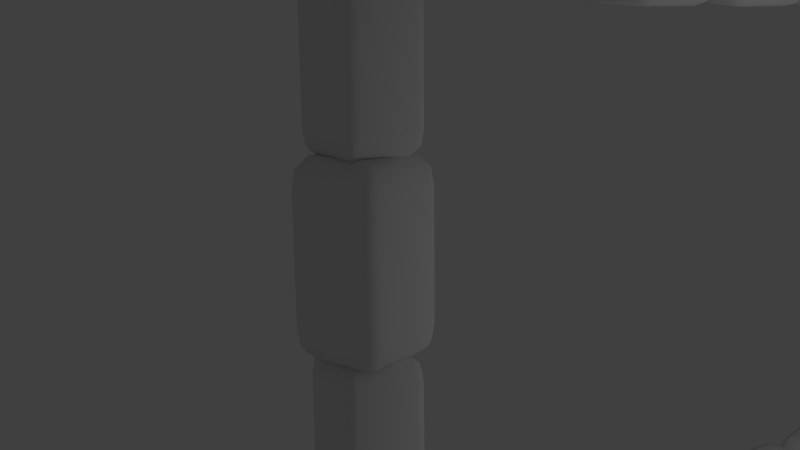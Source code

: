 # Source: window_frame_main.blend  (saved by Blender 2.76.0; exported with 4.5.12 LTS)
import bpy
from mathutils import Matrix  # noqa: F401  (used for matrix-valued properties, if any)

bpy.ops.wm.read_factory_settings(use_empty=True)
scene = bpy.context.scene
scene.name = 'Scene'

# ---- collections
col_collection_1 = bpy.data.collections.new('Collection 1'); scene.collection.children.link(col_collection_1)

# ---- materials (node trees are filled in below, after node groups)
mat_redstone = bpy.data.materials.new('redstone')
mat_redstone.alpha_threshold = 0.0
mat_redstone.use_transparent_shadow = False
mat_redstone.roughness = 0.5
mat_redstone.line_color = (0.0, 0.0, 0.0, 1.0)

# ---- material node trees

# ---- world
world_world = bpy.data.worlds.new('World'); scene.world = world_world
world_world.color = (0.05088, 0.05088, 0.05088)
world_world.use_sun_shadow = False
world_world.sun_shadow_jitter_overblur = 0.0
world_world.cycles.sampling_method = 'MANUAL'
world_world.cycles.sample_map_resolution = 256

# ---- cameras
cam_camera = bpy.data.cameras.new('Camera')
cam_camera.clip_end = 100.0
cam_camera.lens = 35.0
cam_camera.sensor_width = 32.0
cam_camera.sensor_height = 18.0
cam_camera.ortho_scale = 7.314
cam_camera.dof.focus_distance = 0.0
cam_camera.dof.aperture_fstop = 128.0

# ---- lights
light_lamp = bpy.data.lights.new('Lamp', 'POINT')
light_lamp.transmission_factor = 0.0
light_lamp.cutoff_distance = 30.0
light_lamp.energy = 376.0
light_lamp.shadow_buffer_clip_start = 1.001
light_lamp.shadow_soft_size = 0.1
light_lamp.shadow_maximum_resolution = 0.006
light_lamp.use_absolute_resolution = True
light_lamp.cycles.use_multiple_importance_sampling = False

# ---- meshes
me_cube = bpy.data.meshes.new('Cube')
me_cube.from_pydata([(1.0, 1.0, -1.0), (1.0, -1.0, -1.0), (-1.0, -1.0, -1.0), (-1.0, 1.0, -1.0), (1.0, 1.0, 1.0), (1.0, -1.0, 1.0), (-1.0, -1.0, 1.0), (-1.0, 1.0, 1.0)], [], [(0, 1, 2, 3), (4, 7, 6, 5), (0, 4, 5, 1), (1, 5, 6, 2), (2, 6, 7, 3), (4, 0, 3, 7)])
me_cube.polygons.foreach_set('use_smooth', [True] * 6)
_uv = me_cube.uv_layers.new(name='UVMap')
_uv.uv.foreach_set('vector', [0.4069, 0.3049, 0.5969, 0.3049, 0.5969, 0.6383, 0.4069, 0.6383, 0.5969, -0.0284, 0.5969, 0.3049, 0.4069, 0.3049, 0.4069, -0.0284, 0.7869, -0.0284, 0.5969, -0.0284, 0.5969, -0.3617, 0.7869, -0.3617, 0.4069, -0.0284, 0.4069, -0.3617, 0.5969, -0.3617, 0.5969, -0.0284, 0.9769, -0.0284, 0.7869, -0.0284, 0.7869, -0.3617, 0.9769, -0.3617, 0.5969, -0.0284, 0.7869, -0.0284, 0.7869, 0.3049, 0.5969, 0.3049])
me_cube.materials.append(mat_redstone)
me_cube.use_remesh_preserve_volume = False
me_cube.use_remesh_preserve_attributes = False
me_cube.use_mirror_vertex_groups = False
me_cube.update()
me_cube_002 = bpy.data.meshes.new('Cube.002')
me_cube_002.from_pydata([(1.0, 1.0, -1.0), (1.0, -1.0, -1.0), (-1.0, -1.0, -1.0), (-1.0, 1.0, -1.0), (1.0, 1.0, 1.0), (1.0, -1.0, 1.0), (-1.0, -1.0, 1.0), (-1.0, 1.0, 1.0)], [], [(0, 1, 2, 3), (4, 7, 6, 5), (0, 4, 5, 1), (1, 5, 6, 2), (2, 6, 7, 3), (4, 0, 3, 7)])
me_cube_002.polygons.foreach_set('use_smooth', [True] * 6)
_uv = me_cube_002.uv_layers.new(name='UVMap')
_uv.uv.foreach_set('vector', [0.4641, 1.21, 0.6734, 1.21, 0.6734, 1.544, 0.4641, 1.544, 0.6734, 0.8772, 0.6734, 1.21, 0.4641, 1.21, 0.4641, 0.8772, 0.8827, 0.8772, 0.6734, 0.8772, 0.6734, 0.5438, 0.8827, 0.5438, 0.4641, 0.8772, 0.4641, 0.5438, 0.6734, 0.5438, 0.6734, 0.8772, 1.092, 0.8772, 0.8827, 0.8772, 0.8827, 0.5438, 1.092, 0.5438, 0.6734, 0.8772, 0.8827, 0.8772, 0.8827, 1.21, 0.6734, 1.21])
me_cube_002.materials.append(mat_redstone)
me_cube_002.use_remesh_preserve_volume = False
me_cube_002.use_remesh_preserve_attributes = False
me_cube_002.use_mirror_vertex_groups = False
me_cube_002.update()
me_cube_003 = bpy.data.meshes.new('Cube.003')
me_cube_003.from_pydata([(1.0, 1.0, -1.0), (1.0, -1.0, -1.0), (-1.0, -1.0, -1.0), (-1.0, 1.0, -1.0), (1.0, 1.0, 1.0), (1.0, -1.0, 1.0), (-1.0, -1.0, 1.0), (-1.0, 1.0, 1.0)], [], [(0, 1, 2, 3), (4, 7, 6, 5), (0, 4, 5, 1), (1, 5, 6, 2), (2, 6, 7, 3), (4, 0, 3, 7)])
me_cube_003.polygons.foreach_set('use_smooth', [True] * 6)
_uv = me_cube_003.uv_layers.new(name='UVMap')
_uv.uv.foreach_set('vector', [0.2978, 1.408, 0.6311, 1.408, 0.6311, 2.176, 0.2978, 2.176, 0.6311, 0.6402, 0.6311, 1.408, 0.2978, 1.408, 0.2978, 0.6402, 0.9644, 0.6402, 0.6311, 0.6402, 0.6311, -0.1276, 0.9644, -0.1276, 0.2978, 0.6402, 0.2978, -0.1276, 0.6311, -0.1276, 0.6311, 0.6402, 1.298, 0.6402, 0.9644, 0.6402, 0.9644, -0.1276, 1.298, -0.1276, 0.6311, 0.6402, 0.9644, 0.6402, 0.9644, 1.408, 0.6311, 1.408])
me_cube_003.materials.append(mat_redstone)
me_cube_003.use_remesh_preserve_volume = False
me_cube_003.use_remesh_preserve_attributes = False
me_cube_003.use_mirror_vertex_groups = False
me_cube_003.update()
me_cube_004 = bpy.data.meshes.new('Cube.004')
me_cube_004.from_pydata([(1.0, 1.0, -1.0), (1.0, -1.0, -1.0), (-1.0, -1.0, -1.0), (-1.0, 1.0, -1.0), (1.0, 1.0, 1.0), (1.0, -1.0, 1.0), (-1.0, -1.0, 1.0), (-1.0, 1.0, 1.0)], [], [(0, 1, 2, 3), (4, 7, 6, 5), (0, 4, 5, 1), (1, 5, 6, 2), (2, 6, 7, 3), (4, 0, 3, 7)])
me_cube_004.polygons.foreach_set('use_smooth', [True] * 6)
_uv = me_cube_004.uv_layers.new(name='UVMap')
_uv.uv.foreach_set('vector', [0.4343, 0.487, 0.5782, 0.487, 0.5782, 0.8204, 0.4343, 0.8204, 0.5782, 0.1537, 0.5782, 0.487, 0.4343, 0.487, 0.4343, 0.1537, 0.722, 0.1537, 0.5782, 0.1537, 0.5782, -0.1796, 0.722, -0.1796, 0.4343, 0.1537, 0.4343, -0.1796, 0.5782, -0.1796, 0.5782, 0.1537, 0.8659, 0.1537, 0.722, 0.1537, 0.722, -0.1796, 0.8659, -0.1796, 0.5782, 0.1537, 0.722, 0.1537, 0.722, 0.487, 0.5782, 0.487])
me_cube_004.materials.append(mat_redstone)
me_cube_004.use_remesh_preserve_volume = False
me_cube_004.use_remesh_preserve_attributes = False
me_cube_004.use_mirror_vertex_groups = False
me_cube_004.update()
me_cube_005 = bpy.data.meshes.new('Cube.005')
me_cube_005.from_pydata([(1.0, 1.0, -1.0), (1.0, -1.0, -1.0), (-1.0, -1.0, -1.0), (-1.0, 1.0, -1.0), (1.0, 1.0, 1.0), (1.0, -1.0, 1.0), (-1.0, -1.0, 1.0), (-1.0, 1.0, 1.0)], [], [(0, 1, 2, 3), (4, 7, 6, 5), (0, 4, 5, 1), (1, 5, 6, 2), (2, 6, 7, 3), (4, 0, 3, 7)])
me_cube_005.polygons.foreach_set('use_smooth', [True] * 6)
_uv = me_cube_005.uv_layers.new(name='UVMap')
_uv.uv.foreach_set('vector', [0.4626, 1.486, 0.796, 1.486, 0.796, 2.164, 0.4626, 2.164, 0.796, 0.8083, 0.796, 1.486, 0.4626, 1.486, 0.4626, 0.8083, 1.129, 0.8083, 0.796, 0.8083, 0.796, 0.1304, 1.129, 0.1304, 0.4626, 0.8083, 0.4626, 0.1304, 0.796, 0.1304, 0.796, 0.8083, 1.463, 0.8083, 1.129, 0.8083, 1.129, 0.1304, 1.463, 0.1304, 0.796, 0.8083, 1.129, 0.8083, 1.129, 1.486, 0.796, 1.486])
me_cube_005.materials.append(mat_redstone)
me_cube_005.use_remesh_preserve_volume = False
me_cube_005.use_remesh_preserve_attributes = False
me_cube_005.use_mirror_vertex_groups = False
me_cube_005.update()
me_cube_006 = bpy.data.meshes.new('Cube.006')
me_cube_006.from_pydata([(1.0, 1.0, -1.0), (1.0, -1.0, -1.0), (-1.0, -1.0, -1.0), (-1.0, 1.0, -1.0), (1.0, 1.0, 1.0), (1.0, -1.0, 1.0), (-1.0, -1.0, 1.0), (-1.0, 1.0, 1.0)], [], [(0, 1, 2, 3), (4, 7, 6, 5), (0, 4, 5, 1), (1, 5, 6, 2), (2, 6, 7, 3), (4, 0, 3, 7)])
me_cube_006.polygons.foreach_set('use_smooth', [True] * 6)
_uv = me_cube_006.uv_layers.new(name='UVMap')
_uv.uv.foreach_set('vector', [0.8765, 0.7575, 0.8777, 0.6047, 1.211, 0.6074, 1.21, 0.7601, 0.5444, 0.6021, 0.8777, 0.6047, 0.8765, 0.7575, 0.5431, 0.7548, 0.5456, 0.4494, 0.5444, 0.6021, 0.211, 0.5994, 0.2123, 0.4467, 0.5431, 0.7548, 0.2098, 0.7521, 0.211, 0.5994, 0.5444, 0.6021, 0.5468, 0.2967, 0.5456, 0.4494, 0.2123, 0.4467, 0.2135, 0.294, 0.5444, 0.6021, 0.5456, 0.4494, 0.8789, 0.452, 0.8777, 0.6047])
me_cube_006.materials.append(mat_redstone)
me_cube_006.use_remesh_preserve_volume = False
me_cube_006.use_remesh_preserve_attributes = False
me_cube_006.use_mirror_vertex_groups = False
me_cube_006.update()
me_cube_007 = bpy.data.meshes.new('Cube.007')
me_cube_007.from_pydata([(1.0, 1.0, -1.0), (1.0, -1.0, -1.0), (-1.0, -1.0, -1.0), (-1.0, 1.0, -1.0), (1.0, 1.0, 1.0), (1.0, -1.0, 1.0), (-1.0, -1.0, 1.0), (-1.0, 1.0, 1.0)], [], [(0, 1, 2, 3), (4, 7, 6, 5), (0, 4, 5, 1), (1, 5, 6, 2), (2, 6, 7, 3), (4, 0, 3, 7)])
me_cube_007.polygons.foreach_set('use_smooth', [True] * 6)
_uv = me_cube_007.uv_layers.new(name='UVMap')
_uv.uv.foreach_set('vector', [0.1201, 0.2027, 0.2569, 0.2027, 0.2569, 0.6024, 0.1201, 0.6024, 0.2569, -0.1969, 0.2569, 0.2027, 0.1201, 0.2027, 0.1201, -0.1969, 0.3937, -0.1969, 0.2569, -0.1969, 0.2569, -0.5965, 0.3937, -0.5965, 0.1201, -0.1969, 0.1201, -0.5965, 0.2569, -0.5965, 0.2569, -0.1969, 0.5304, -0.1969, 0.3937, -0.1969, 0.3937, -0.5965, 0.5304, -0.5965, 0.2569, -0.1969, 0.3937, -0.1969, 0.3937, 0.2027, 0.2569, 0.2027])
me_cube_007.materials.append(mat_redstone)
me_cube_007.use_remesh_preserve_volume = False
me_cube_007.use_remesh_preserve_attributes = False
me_cube_007.use_mirror_vertex_groups = False
me_cube_007.update()
me_cube_008 = bpy.data.meshes.new('Cube.008')
me_cube_008.from_pydata([(1.0, 1.0, -1.0), (1.0, -1.0, -1.0), (-1.0, -1.0, -1.0), (-1.0, 1.0, -1.0), (1.0, 1.0, 1.0), (1.0, -1.0, 1.0), (-1.0, -1.0, 1.0), (-1.0, 1.0, 1.0)], [], [(0, 1, 2, 3), (4, 7, 6, 5), (0, 4, 5, 1), (1, 5, 6, 2), (2, 6, 7, 3), (4, 0, 3, 7)])
me_cube_008.polygons.foreach_set('use_smooth', [True] * 6)
_uv = me_cube_008.uv_layers.new(name='UVMap')
_uv.uv.foreach_set('vector', [1.987e-08, 0.6667, 0.3333, 0.6667, 0.3333, 1.0, 0.0, 1.0, 0.3333, 0.3333, 0.3333, 0.6667, 4.967e-08, 0.6667, 0.0, 0.3333, 0.6667, 0.3333, 0.3333, 0.3333, 0.3333, 0.0, 0.6667, 1.987e-08, 2.98e-08, 0.3333, 0.0, 1.291e-07, 0.3333, 0.0, 0.3333, 0.3333, 1.0, 0.3333, 0.6667, 0.3333, 0.6667, 8.941e-08, 1.0, 0.0, 0.3333, 0.3333, 0.6667, 0.3333, 0.6667, 0.6667, 0.3333, 0.6667])
me_cube_008.materials.append(mat_redstone)
me_cube_008.use_remesh_preserve_volume = False
me_cube_008.use_remesh_preserve_attributes = False
me_cube_008.use_mirror_vertex_groups = False
me_cube_008.update()
me_cube_009 = bpy.data.meshes.new('Cube.009')
me_cube_009.from_pydata([(-1.0, 1.0, 1.0), (-1.0, -1.0, 1.0), (1.0, -1.0, 1.0), (1.0, 1.0, 1.0), (-1.0, 1.0, -1.0), (-1.0, -1.0, -1.0), (1.0, -1.0, -1.0), (1.0, 1.0, -1.0)], [], [(3, 7, 4, 0), (5, 1, 0, 4), (6, 2, 1, 5), (7, 3, 2, 6), (3, 0, 1, 2), (7, 6, 5, 4)])
me_cube_009.polygons.foreach_set('use_smooth', [True] * 6)
_uv = me_cube_009.uv_layers.new(name='UVMap')
_uv.uv.foreach_set('vector', [0.0, 0.3333, 0.3333, 0.3333, 0.3333, 0.6667, 2.98e-08, 0.6667, 1.0, 0.3333, 0.6667, 0.3333, 0.6667, 8.941e-08, 1.0, 0.0, 2.98e-08, 0.3333, 0.0, 1.291e-07, 0.3333, 0.0, 0.3333, 0.3333, 0.6667, 0.3333, 0.3333, 0.3333, 0.3333, 0.0, 0.6667, 1.987e-08, 0.6667, 0.3333, 0.6667, 0.6667, 0.3333, 0.6667, 0.3333, 0.3333, 1.987e-08, 0.6667, 0.3333, 0.6667, 0.3333, 1.0, 0.0, 1.0])
me_cube_009.materials.append(mat_redstone)
me_cube_009.use_remesh_preserve_volume = False
me_cube_009.use_remesh_preserve_attributes = False
me_cube_009.use_mirror_vertex_groups = False
me_cube_009.update()
me_cube_010 = bpy.data.meshes.new('Cube.010')
me_cube_010.from_pydata([(1.0, 1.0, -1.0), (1.0, -1.0, -1.0), (-1.0, -1.0, -1.0), (-1.0, 1.0, -1.0), (1.0, 1.0, 1.0), (1.0, -1.0, 1.0), (-1.0, -1.0, 1.0), (-1.0, 1.0, 1.0)], [], [(0, 1, 2, 3), (4, 7, 6, 5), (0, 4, 5, 1), (1, 5, 6, 2), (2, 6, 7, 3), (4, 0, 3, 7)])
me_cube_010.polygons.foreach_set('use_smooth', [True] * 6)
_uv = me_cube_010.uv_layers.new(name='UVMap')
_uv.uv.foreach_set('vector', [1.987e-08, 0.6667, 0.3333, 0.6667, 0.3333, 1.0, 0.0, 1.0, 0.3333, 0.3333, 0.3333, 0.6667, 4.967e-08, 0.6667, 0.0, 0.3333, 0.6667, 0.3333, 0.3333, 0.3333, 0.3333, 0.0, 0.6667, 1.987e-08, 2.98e-08, 0.3333, 0.0, 1.291e-07, 0.3333, 0.0, 0.3333, 0.3333, 1.0, 0.3333, 0.6667, 0.3333, 0.6667, 8.941e-08, 1.0, 0.0, 0.3333, 0.3333, 0.6667, 0.3333, 0.6667, 0.6667, 0.3333, 0.6667])
me_cube_010.materials.append(mat_redstone)
me_cube_010.use_remesh_preserve_volume = False
me_cube_010.use_remesh_preserve_attributes = False
me_cube_010.use_mirror_vertex_groups = False
me_cube_010.update()
me_cube_011 = bpy.data.meshes.new('Cube.011')
me_cube_011.from_pydata([(1.0, 1.0, -1.0), (1.0, -1.0, -1.0), (-1.0, -1.0, -1.0), (-1.0, 1.0, -1.0), (1.0, 1.0, 1.0), (1.0, -1.0, 1.0), (-1.0, -1.0, 1.0), (-1.0, 1.0, 1.0)], [], [(0, 1, 2, 3), (4, 7, 6, 5), (0, 4, 5, 1), (1, 5, 6, 2), (2, 6, 7, 3), (4, 0, 3, 7)])
me_cube_011.polygons.foreach_set('use_smooth', [True] * 6)
_uv = me_cube_011.uv_layers.new(name='UVMap')
_uv.uv.foreach_set('vector', [0.3716, 0.9546, 0.7049, 0.9546, 0.7049, 1.288, 0.3716, 1.288, 0.7049, 0.6212, 0.7049, 0.9546, 0.3716, 0.9546, 0.3716, 0.6212, 1.038, 0.6212, 0.7049, 0.6212, 0.7049, 0.2879, 1.038, 0.2879, 0.3716, 0.6212, 0.3716, 0.2879, 0.7049, 0.2879, 0.7049, 0.6212, 1.372, 0.6212, 1.038, 0.6212, 1.038, 0.2879, 1.372, 0.2879, 0.7049, 0.6212, 1.038, 0.6212, 1.038, 0.9546, 0.7049, 0.9546])
me_cube_011.materials.append(mat_redstone)
me_cube_011.use_remesh_preserve_volume = False
me_cube_011.use_remesh_preserve_attributes = False
me_cube_011.use_mirror_vertex_groups = False
me_cube_011.update()
me_cube_012 = bpy.data.meshes.new('Cube.012')
me_cube_012.from_pydata([(1.0, 1.0, -1.0), (1.0, -1.0, -1.0), (-1.0, -1.0, -1.0), (-1.0, 1.0, -1.0), (1.0, 1.0, 1.0), (1.0, -1.0, 1.0), (-1.0, -1.0, 1.0), (-1.0, 1.0, 1.0)], [], [(0, 1, 2, 3), (4, 7, 6, 5), (0, 4, 5, 1), (1, 5, 6, 2), (2, 6, 7, 3), (4, 0, 3, 7)])
me_cube_012.polygons.foreach_set('use_smooth', [True] * 6)
_uv = me_cube_012.uv_layers.new(name='UVMap')
_uv.uv.foreach_set('vector', [0.3669, -0.2402, 0.4808, 0.07304, 0.1675, 0.187, 0.05363, -0.1263, 0.7941, -0.04087, 0.4808, 0.07304, 0.3669, -0.2402, 0.6802, -0.3541, 0.908, 0.2724, 0.7941, -0.04087, 1.107, -0.1548, 1.221, 0.1585, 0.6802, -0.3541, 0.9934, -0.4681, 1.107, -0.1548, 0.7941, -0.04087, 1.022, 0.5857, 0.908, 0.2724, 1.221, 0.1585, 1.335, 0.4717, 0.7941, -0.04087, 0.908, 0.2724, 0.5947, 0.3863, 0.4808, 0.07304])
me_cube_012.materials.append(mat_redstone)
me_cube_012.use_remesh_preserve_volume = False
me_cube_012.use_remesh_preserve_attributes = False
me_cube_012.use_mirror_vertex_groups = False
me_cube_012.update()
me_cube_013 = bpy.data.meshes.new('Cube.013')
me_cube_013.from_pydata([(1.0, 1.0, -1.0), (1.0, -1.0, -1.0), (-1.0, -1.0, -1.0), (-1.0, 1.0, -1.0), (1.0, 1.0, 1.0), (1.0, -1.0, 1.0), (-1.0, -1.0, 1.0), (-1.0, 1.0, 1.0)], [], [(0, 1, 2, 3), (4, 7, 6, 5), (0, 4, 5, 1), (1, 5, 6, 2), (2, 6, 7, 3), (4, 0, 3, 7)])
me_cube_013.polygons.foreach_set('use_smooth', [True] * 6)
_uv = me_cube_013.uv_layers.new(name='UVMap')
_uv.uv.foreach_set('vector', [0.8698, 1.351, 0.8656, 1.131, 1.199, 1.125, 1.203, 1.345, 0.5323, 1.137, 0.8656, 1.131, 0.8698, 1.351, 0.5365, 1.357, 0.5281, 0.9173, 0.5323, 1.137, 0.199, 1.144, 0.1949, 0.9236, 0.5365, 1.357, 0.2032, 1.364, 0.199, 1.144, 0.5323, 1.137, 0.5239, 0.6972, 0.5281, 0.9173, 0.1949, 0.9236, 0.1907, 0.7035, 0.5323, 1.137, 0.5281, 0.9173, 0.8614, 0.9109, 0.8656, 1.131])
me_cube_013.materials.append(mat_redstone)
me_cube_013.use_remesh_preserve_volume = False
me_cube_013.use_remesh_preserve_attributes = False
me_cube_013.use_mirror_vertex_groups = False
me_cube_013.update()
me_cube_014 = bpy.data.meshes.new('Cube.014')
me_cube_014.from_pydata([(1.0, 1.0, -1.0), (1.0, -1.0, -1.0), (-1.0, -1.0, -1.0), (-1.0, 1.0, -1.0), (1.0, 1.0, 1.0), (1.0, -1.0, 1.0), (-1.0, -1.0, 1.0), (-1.0, 1.0, 1.0)], [], [(0, 1, 2, 3), (4, 7, 6, 5), (0, 4, 5, 1), (1, 5, 6, 2), (2, 6, 7, 3), (4, 0, 3, 7)])
me_cube_014.polygons.foreach_set('use_smooth', [True] * 6)
_uv = me_cube_014.uv_layers.new(name='UVMap')
_uv.uv.foreach_set('vector', [0.4939, 1.352, 0.7736, 1.352, 0.7736, 1.782, 0.4939, 1.782, 0.7736, 0.9226, 0.7736, 1.352, 0.4939, 1.352, 0.4939, 0.9226, 1.053, 0.9226, 0.7736, 0.9226, 0.7736, 0.4931, 1.053, 0.4931, 0.4939, 0.9226, 0.4939, 0.4931, 0.7736, 0.4931, 0.7736, 0.9226, 1.333, 0.9226, 1.053, 0.9226, 1.053, 0.4931, 1.333, 0.4931, 0.7736, 0.9226, 1.053, 0.9226, 1.053, 1.352, 0.7736, 1.352])
me_cube_014.materials.append(mat_redstone)
me_cube_014.use_remesh_preserve_volume = False
me_cube_014.use_remesh_preserve_attributes = False
me_cube_014.use_mirror_vertex_groups = False
me_cube_014.update()
me_cube_015 = bpy.data.meshes.new('Cube.015')
me_cube_015.from_pydata([(1.0, 1.0, -1.0), (1.0, -1.0, -1.0), (-1.0, -1.0, -1.0), (-1.0, 1.0, -1.0), (1.0, 1.0, 1.0), (1.0, -1.0, 1.0), (-1.0, -1.0, 1.0), (-1.0, 1.0, 1.0)], [], [(0, 1, 2, 3), (4, 7, 6, 5), (0, 4, 5, 1), (1, 5, 6, 2), (2, 6, 7, 3), (4, 0, 3, 7)])
me_cube_015.polygons.foreach_set('use_smooth', [True] * 6)
_uv = me_cube_015.uv_layers.new(name='UVMap')
_uv.uv.foreach_set('vector', [1.066, 1.196, 0.874, 0.7387, 1.331, 0.5462, 1.524, 1.003, 0.4169, 0.9311, 0.874, 0.7387, 1.066, 1.196, 0.6094, 1.388, 0.2244, 0.4741, 0.4169, 0.9311, -0.04019, 1.124, -0.2326, 0.6665, 0.6094, 1.388, 0.1523, 1.581, -0.04019, 1.124, 0.4169, 0.9311, 0.03199, 0.01696, 0.2244, 0.4741, -0.2326, 0.6665, -0.4251, 0.2094, 0.4169, 0.9311, 0.2244, 0.4741, 0.6815, 0.2816, 0.874, 0.7387])
me_cube_015.materials.append(mat_redstone)
me_cube_015.use_remesh_preserve_volume = False
me_cube_015.use_remesh_preserve_attributes = False
me_cube_015.use_mirror_vertex_groups = False
me_cube_015.update()
me_cube_016 = bpy.data.meshes.new('Cube.016')
me_cube_016.from_pydata([(1.0, 1.0, -1.0), (1.0, -1.0, -1.0), (-1.0, -1.0, -1.0), (-1.0, 1.0, -1.0), (1.0, 1.0, 1.0), (1.0, -1.0, 1.0), (-1.0, -1.0, 1.0), (-1.0, 1.0, 1.0)], [], [(0, 1, 2, 3), (4, 7, 6, 5), (0, 4, 5, 1), (1, 5, 6, 2), (2, 6, 7, 3), (4, 0, 3, 7)])
me_cube_016.polygons.foreach_set('use_smooth', [True] * 6)
_uv = me_cube_016.uv_layers.new(name='UVMap')
_uv.uv.foreach_set('vector', [0.03937, 0.1389, 0.3727, 0.1389, 0.3727, 0.3862, 0.03937, 0.3862, 0.3727, -0.1084, 0.3727, 0.1389, 0.03937, 0.1389, 0.03937, -0.1084, 0.706, -0.1084, 0.3727, -0.1084, 0.3727, -0.3557, 0.706, -0.3557, 0.03937, -0.1084, 0.03937, -0.3557, 0.3727, -0.3557, 0.3727, -0.1084, 1.039, -0.1084, 0.706, -0.1084, 0.706, -0.3557, 1.039, -0.3557, 0.3727, -0.1084, 0.706, -0.1084, 0.706, 0.1389, 0.3727, 0.1389])
me_cube_016.materials.append(mat_redstone)
me_cube_016.use_remesh_preserve_volume = False
me_cube_016.use_remesh_preserve_attributes = False
me_cube_016.use_mirror_vertex_groups = False
me_cube_016.update()
me_cube_017 = bpy.data.meshes.new('Cube.017')
me_cube_017.from_pydata([(1.0, 1.0, -1.0), (1.0, -1.0, -1.0), (-1.0, -1.0, -1.0), (-1.0, 1.0, -1.0), (1.0, 1.0, 1.0), (1.0, -1.0, 1.0), (-1.0, -1.0, 1.0), (-1.0, 1.0, 1.0)], [], [(0, 1, 2, 3), (4, 7, 6, 5), (0, 4, 5, 1), (1, 5, 6, 2), (2, 6, 7, 3), (4, 0, 3, 7)])
me_cube_017.polygons.foreach_set('use_smooth', [True] * 6)
_uv = me_cube_017.uv_layers.new(name='UVMap')
_uv.uv.foreach_set('vector', [0.1023, 0.7227, 0.3674, 0.7227, 0.3674, 1.168, 0.1023, 1.168, 0.3674, 0.2773, 0.3674, 0.7227, 0.1023, 0.7227, 0.1023, 0.2773, 0.6326, 0.2773, 0.3674, 0.2773, 0.3674, -0.168, 0.6326, -0.168, 0.1023, 0.2773, 0.1023, -0.168, 0.3674, -0.168, 0.3674, 0.2773, 0.8977, 0.2773, 0.6326, 0.2773, 0.6326, -0.168, 0.8977, -0.168, 0.3674, 0.2773, 0.6326, 0.2773, 0.6326, 0.7227, 0.3674, 0.7227])
me_cube_017.materials.append(mat_redstone)
me_cube_017.use_remesh_preserve_volume = False
me_cube_017.use_remesh_preserve_attributes = False
me_cube_017.use_mirror_vertex_groups = False
me_cube_017.update()
me_cube_018 = bpy.data.meshes.new('Cube.018')
me_cube_018.from_pydata([(-1.0, 1.0, 1.0), (-1.0, -1.0, 1.0), (1.0, -1.0, 1.0), (1.0, 1.0, 1.0), (-1.0, 1.0, -1.0), (-1.0, -1.0, -1.0), (1.0, -1.0, -1.0), (1.0, 1.0, -1.0)], [], [(3, 7, 4, 0), (5, 1, 0, 4), (6, 2, 1, 5), (7, 3, 2, 6), (3, 0, 1, 2), (7, 6, 5, 4)])
me_cube_018.polygons.foreach_set('use_smooth', [True] * 6)
_uv = me_cube_018.uv_layers.new(name='UVMap')
_uv.uv.foreach_set('vector', [0.7503, 0.2986, 0.674, 0.4583, 0.5142, 0.3819, 0.5906, 0.2222, 0.5212, 0.7778, 0.5976, 0.6181, 0.7573, 0.6945, 0.6809, 0.8542, 0.7503, 0.2986, 0.9101, 0.375, 0.8337, 0.5347, 0.674, 0.4583, 0.5976, 0.6181, 0.674, 0.4583, 0.8337, 0.5347, 0.7573, 0.6945, 0.5976, 0.6181, 0.4378, 0.5417, 0.5142, 0.3819, 0.674, 0.4583, 0.5906, 0.2222, 0.5142, 0.3819, 0.3545, 0.3055, 0.4308, 0.1458])
me_cube_018.materials.append(mat_redstone)
me_cube_018.use_remesh_preserve_volume = False
me_cube_018.use_remesh_preserve_attributes = False
me_cube_018.use_mirror_vertex_groups = False
me_cube_018.update()
me_cube_019 = bpy.data.meshes.new('Cube.019')
me_cube_019.from_pydata([(1.0, 1.0, -1.0), (1.0, -1.0, -1.0), (-1.0, -1.0, -1.0), (-1.0, 1.0, -1.0), (1.0, 1.0, 1.0), (1.0, -1.0, 1.0), (-1.0, -1.0, 1.0), (-1.0, 1.0, 1.0)], [], [(0, 1, 2, 3), (4, 7, 6, 5), (0, 4, 5, 1), (1, 5, 6, 2), (2, 6, 7, 3), (4, 0, 3, 7)])
me_cube_019.polygons.foreach_set('use_smooth', [True] * 6)
_uv = me_cube_019.uv_layers.new(name='UVMap')
_uv.uv.foreach_set('vector', [0.2353, 0.2798, 0.4643, 0.2798, 0.4643, 0.5088, 0.2353, 0.5088, 0.4643, 0.05084, 0.4643, 0.2798, 0.2353, 0.2798, 0.2353, 0.05084, 0.6932, 0.05084, 0.4643, 0.05084, 0.4643, -0.1781, 0.6932, -0.1781, 0.2353, 0.05084, 0.2353, -0.1781, 0.4643, -0.1781, 0.4643, 0.05084, 0.9222, 0.05084, 0.6932, 0.05084, 0.6932, -0.1781, 0.9222, -0.1781, 0.4643, 0.05084, 0.6932, 0.05084, 0.6932, 0.2798, 0.4643, 0.2798])
me_cube_019.materials.append(mat_redstone)
me_cube_019.use_remesh_preserve_volume = False
me_cube_019.use_remesh_preserve_attributes = False
me_cube_019.use_mirror_vertex_groups = False
me_cube_019.update()
me_cube_020 = bpy.data.meshes.new('Cube.020')
me_cube_020.from_pydata([(1.0, 1.0, -1.0), (1.0, -1.0, -1.0), (-1.0, -1.0, -1.0), (-1.0, 1.0, -1.0), (1.0, 1.0, 1.0), (1.0, -1.0, 1.0), (-1.0, -1.0, 1.0), (-1.0, 1.0, 1.0)], [], [(0, 1, 2, 3), (4, 7, 6, 5), (0, 4, 5, 1), (1, 5, 6, 2), (2, 6, 7, 3), (4, 0, 3, 7)])
me_cube_020.polygons.foreach_set('use_smooth', [True] * 6)
_uv = me_cube_020.uv_layers.new(name='UVMap')
_uv.uv.foreach_set('vector', [1.03, 0.807, 0.8024, 0.8633, 0.7381, 0.6438, 0.9656, 0.5875, 0.8667, 1.083, 0.8024, 0.8633, 1.03, 0.807, 1.094, 1.027, 0.6391, 1.139, 0.8667, 1.083, 0.931, 1.302, 0.7034, 1.359, 1.094, 1.027, 1.159, 1.246, 0.931, 1.302, 0.8667, 1.083, 0.4116, 1.195, 0.6391, 1.139, 0.7034, 1.359, 0.4759, 1.415, 0.8667, 1.083, 0.6391, 1.139, 0.5748, 0.9196, 0.8024, 0.8633])
me_cube_020.materials.append(mat_redstone)
me_cube_020.use_remesh_preserve_volume = False
me_cube_020.use_remesh_preserve_attributes = False
me_cube_020.use_mirror_vertex_groups = False
me_cube_020.update()
me_cube_021 = bpy.data.meshes.new('Cube.021')
me_cube_021.from_pydata([(1.0, 1.0, -1.0), (1.0, -1.0, -1.0), (-1.0, -1.0, -1.0), (-1.0, 1.0, -1.0), (1.0, 1.0, 1.0), (1.0, -1.0, 1.0), (-1.0, -1.0, 1.0), (-1.0, 1.0, 1.0)], [], [(0, 1, 2, 3), (4, 7, 6, 5), (0, 4, 5, 1), (1, 5, 6, 2), (2, 6, 7, 3), (4, 0, 3, 7)])
me_cube_021.polygons.foreach_set('use_smooth', [True] * 6)
_uv = me_cube_021.uv_layers.new(name='UVMap')
_uv.uv.foreach_set('vector', [0.4904, 1.015, 0.6731, 0.7387, 0.9498, 0.9214, 0.767, 1.198, 0.3964, 0.556, 0.6731, 0.7387, 0.4904, 1.015, 0.2137, 0.8327, 0.5791, 0.2793, 0.3964, 0.556, 0.1197, 0.3732, 0.3024, 0.09656, 0.2137, 0.8327, -0.06301, 0.6499, 0.1197, 0.3732, 0.3964, 0.556, 0.7619, 0.002612, 0.5791, 0.2793, 0.3024, 0.09656, 0.4852, -0.1801, 0.3964, 0.556, 0.5791, 0.2793, 0.8558, 0.462, 0.6731, 0.7387])
me_cube_021.materials.append(mat_redstone)
me_cube_021.use_remesh_preserve_volume = False
me_cube_021.use_remesh_preserve_attributes = False
me_cube_021.use_mirror_vertex_groups = False
me_cube_021.update()

# ---- objects
ob_cube = bpy.data.objects.new('Cube', me_cube)
ob_lamp = bpy.data.objects.new('Lamp', light_lamp)
ob_camera = bpy.data.objects.new('Camera', cam_camera)
ob_cube_001 = bpy.data.objects.new('Cube.001', me_cube_002)
ob_cube_002 = bpy.data.objects.new('Cube.002', me_cube_003)
ob_cube_003 = bpy.data.objects.new('Cube.003', me_cube_004)
ob_cube_004 = bpy.data.objects.new('Cube.004', me_cube_005)
ob_cube_005 = bpy.data.objects.new('Cube.005', me_cube_006)
ob_cube_006 = bpy.data.objects.new('Cube.006', me_cube_007)
ob_cube_007 = bpy.data.objects.new('Cube.007', me_cube_008)
ob_cube_008 = bpy.data.objects.new('Cube.008', me_cube_009)
ob_cube_009 = bpy.data.objects.new('Cube.009', me_cube_010)
ob_cube_010 = bpy.data.objects.new('Cube.010', me_cube_011)
ob_cube_011 = bpy.data.objects.new('Cube.011', me_cube_012)
ob_cube_012 = bpy.data.objects.new('Cube.012', me_cube_013)
ob_cube_013 = bpy.data.objects.new('Cube.013', me_cube_014)
ob_cube_014 = bpy.data.objects.new('Cube.014', me_cube_015)
ob_cube_015 = bpy.data.objects.new('Cube.015', me_cube_016)
ob_cube_016 = bpy.data.objects.new('Cube.016', me_cube_017)
ob_cube_017 = bpy.data.objects.new('Cube.017', me_cube_018)
ob_cube_018 = bpy.data.objects.new('Cube.018', me_cube_019)
ob_cube_019 = bpy.data.objects.new('Cube.019', me_cube_020)
ob_cube_020 = bpy.data.objects.new('Cube.020', me_cube_021)

# ---- transforms, parenting, visibility, modifiers, constraints
ob_cube.location = (0.0, -0.2824, 0.0)
ob_cube.rotation_euler = (0.0, 0.02727, 0.0)
ob_cube.scale = (0.8976, 1.901, 0.8349)
ob_cube.lock_rotations_4d = False
ob_cube.empty_display_type = 'ARROWS'
ob_cube.lineart.crease_threshold = 0.0
_m = ob_cube.modifiers.new('Bevel', 'BEVEL')
_m.width = 0.312
_m.width_pct = 0.312
_m.segments = 2
_m.limit_method = 'NONE'
_m.spread = 0.0
ob_lamp.location = (10.47, 1.005, 7.915)
ob_lamp.rotation_euler = (0.6503, 0.05522, 1.866)
ob_lamp.lock_rotations_4d = False
ob_lamp.empty_display_type = 'ARROWS'
ob_lamp.color = (0.0, 0.0, 0.0, 0.0)
ob_lamp.lineart.crease_threshold = 0.0
ob_camera.location = (13.31, -19.27, 13.85)
ob_camera.rotation_euler = (1.359, 0.01075, 0.952)
ob_camera.lock_rotations_4d = False
ob_camera.empty_display_type = 'ARROWS'
ob_camera.color = (0.0, 0.0, 0.0, 0.0)
ob_camera.display_type = 'WIRE'
ob_camera.lineart.crease_threshold = 0.0
ob_cube_001.location = (-0.1567, 3.485, 0.0)
ob_cube_001.rotation_euler = (0.0, -0.0, -0.07827)
ob_cube_001.scale = (1.12, 2.129, 1.12)
ob_cube_001.lock_rotations_4d = False
ob_cube_001.empty_display_type = 'ARROWS'
ob_cube_001.lineart.crease_threshold = 0.0
_m = ob_cube_001.modifiers.new('Bevel', 'BEVEL')
_m.width = 0.312
_m.width_pct = 0.312
_m.segments = 2
_m.limit_method = 'NONE'
_m.spread = 0.0
ob_cube_002.location = (-0.1403, 7.034, 0.0004342)
ob_cube_002.rotation_euler = (0.0, -0.0, 0.1421)
ob_cube_002.scale = (0.8817, 1.676, 1.279)
ob_cube_002.lock_rotations_4d = False
ob_cube_002.empty_display_type = 'ARROWS'
ob_cube_002.lineart.crease_threshold = 0.0
_m = ob_cube_002.modifiers.new('Bevel', 'BEVEL')
_m.width = 0.312
_m.width_pct = 0.312
_m.segments = 2
_m.limit_method = 'NONE'
_m.spread = 0.0
ob_cube_003.location = (-0.1567, 10.47, 0.0)
ob_cube_003.scale = (1.013, 1.927, 1.013)
ob_cube_003.lock_rotations_4d = False
ob_cube_003.empty_display_type = 'ARROWS'
ob_cube_003.lineart.crease_threshold = 0.0
_m = ob_cube_003.modifiers.new('Bevel', 'BEVEL')
_m.width = 0.312
_m.width_pct = 0.312
_m.segments = 2
_m.limit_method = 'NONE'
_m.spread = 0.0
ob_cube_004.location = (0.0, -3.635, 0.0)
ob_cube_004.rotation_euler = (0.0, 0.08217, 0.0)
ob_cube_004.scale = (0.8969, 1.705, 0.8969)
ob_cube_004.lock_rotations_4d = False
ob_cube_004.empty_display_type = 'ARROWS'
ob_cube_004.lineart.crease_threshold = 0.0
_m = ob_cube_004.modifiers.new('Bevel', 'BEVEL')
_m.width = 0.312
_m.width_pct = 0.312
_m.segments = 2
_m.limit_method = 'NONE'
_m.spread = 0.0
ob_cube_005.location = (0.0, -6.811, 0.0)
ob_cube_005.rotation_euler = (0.0, 0.01119, 0.0)
ob_cube_005.scale = (0.7771, 1.477, 0.7771)
ob_cube_005.lock_rotations_4d = False
ob_cube_005.empty_display_type = 'ARROWS'
ob_cube_005.lineart.crease_threshold = 0.0
_m = ob_cube_005.modifiers.new('Bevel', 'BEVEL')
_m.width = 0.312
_m.width_pct = 0.312
_m.segments = 2
_m.limit_method = 'NONE'
_m.spread = 0.0
ob_cube_006.location = (0.0, -9.917, 0.0)
ob_cube_006.scale = (0.8724, 1.659, 0.8724)
ob_cube_006.lock_rotations_4d = False
ob_cube_006.empty_display_type = 'ARROWS'
ob_cube_006.lineart.crease_threshold = 0.0
_m = ob_cube_006.modifiers.new('Bevel', 'BEVEL')
_m.width = 0.312
_m.width_pct = 0.312
_m.segments = 2
_m.limit_method = 'NONE'
_m.spread = 0.0
ob_cube_007.location = (0.0, -10.65, 2.686)
ob_cube_007.rotation_euler = (1.571, -0.0, 0.06253)
ob_cube_007.scale = (1.064, 2.022, 1.064)
ob_cube_007.lock_rotations_4d = False
ob_cube_007.empty_display_type = 'ARROWS'
ob_cube_007.lineart.crease_threshold = 0.0
_m = ob_cube_007.modifiers.new('Bevel', 'BEVEL')
_m.width = 0.312
_m.width_pct = 0.312
_m.segments = 2
_m.limit_method = 'NONE'
_m.spread = 0.0
ob_cube_008.location = (0.0, -10.65, 6.291)
ob_cube_008.rotation_euler = (1.571, -0.0, -0.1174)
ob_cube_008.scale = (0.8789, 1.671, 0.8789)
ob_cube_008.lock_rotations_4d = False
ob_cube_008.empty_display_type = 'ARROWS'
ob_cube_008.lineart.crease_threshold = 0.0
_m = ob_cube_008.modifiers.new('Bevel', 'BEVEL')
_m.width = 0.312
_m.width_pct = 0.312
_m.segments = 2
_m.limit_method = 'NONE'
_m.spread = 0.0
ob_cube_009.location = (0.0, -10.65, 9.84)
ob_cube_009.rotation_euler = (1.571, -0.0, -1.315)
ob_cube_009.scale = (1.017, 1.933, 1.017)
ob_cube_009.lock_rotations_4d = False
ob_cube_009.empty_display_type = 'ARROWS'
ob_cube_009.lineart.crease_threshold = 0.0
_m = ob_cube_009.modifiers.new('Bevel', 'BEVEL')
_m.width = 0.312
_m.width_pct = 0.312
_m.segments = 2
_m.limit_method = 'NONE'
_m.spread = 0.0
ob_cube_010.location = (0.0, -10.65, 13.4)
ob_cube_010.rotation_euler = (1.571, -0.0, 0.0)
ob_cube_010.scale = (0.8789, 1.671, 0.8789)
ob_cube_010.lock_rotations_4d = False
ob_cube_010.empty_display_type = 'ARROWS'
ob_cube_010.lineart.crease_threshold = 0.0
_m = ob_cube_010.modifiers.new('Bevel', 'BEVEL')
_m.width = 0.312
_m.width_pct = 0.312
_m.segments = 2
_m.limit_method = 'NONE'
_m.spread = 0.0
ob_cube_011.location = (0.0, -9.621, 15.5)
ob_cube_011.rotation_euler = (2.1, 1.498, 2.214)
ob_cube_011.scale = (0.8789, 1.671, 0.8789)
ob_cube_011.lock_rotations_4d = False
ob_cube_011.empty_display_type = 'ARROWS'
ob_cube_011.lineart.crease_threshold = 0.0
_m = ob_cube_011.modifiers.new('Bevel', 'BEVEL')
_m.width = 0.312
_m.width_pct = 0.312
_m.segments = 2
_m.limit_method = 'NONE'
_m.spread = 0.0
ob_cube_012.location = (-0.1567, 11.64, 2.856)
ob_cube_012.rotation_euler = (-1.586, -0.03804, -0.06032)
ob_cube_012.scale = (1.013, 1.927, 1.013)
ob_cube_012.lock_rotations_4d = False
ob_cube_012.empty_display_type = 'ARROWS'
ob_cube_012.lineart.crease_threshold = 0.0
_m = ob_cube_012.modifiers.new('Bevel', 'BEVEL')
_m.width = 0.312
_m.width_pct = 0.312
_m.segments = 2
_m.limit_method = 'NONE'
_m.spread = 0.0
ob_cube_013.location = (-0.1567, 11.64, 6.343)
ob_cube_013.rotation_euler = (-1.586, -0.03804, -0.06032)
ob_cube_013.scale = (1.166, 2.217, 1.166)
ob_cube_013.lock_rotations_4d = False
ob_cube_013.empty_display_type = 'ARROWS'
ob_cube_013.lineart.crease_threshold = 0.0
_m = ob_cube_013.modifiers.new('Bevel', 'BEVEL')
_m.width = 0.312
_m.width_pct = 0.312
_m.segments = 2
_m.limit_method = 'NONE'
_m.spread = 0.0
ob_cube_014.location = (0.0, -6.371, 15.5)
ob_cube_014.rotation_euler = (2.914, 1.528, 3.028)
ob_cube_014.scale = (0.8789, 1.671, 0.8789)
ob_cube_014.lock_rotations_4d = False
ob_cube_014.empty_display_type = 'ARROWS'
ob_cube_014.lineart.crease_threshold = 0.0
_m = ob_cube_014.modifiers.new('Bevel', 'BEVEL')
_m.width = 0.312
_m.width_pct = 0.312
_m.segments = 2
_m.limit_method = 'NONE'
_m.spread = 0.0
ob_cube_015.location = (-0.1403, 11.69, 10.02)
ob_cube_015.rotation_euler = (0.0, -0.0, 0.1421)
ob_cube_015.scale = (0.7152, 0.7885, 1.562)
ob_cube_015.lock_rotations_4d = False
ob_cube_015.empty_display_type = 'ARROWS'
ob_cube_015.lineart.crease_threshold = 0.0
_m = ob_cube_015.modifiers.new('Bevel', 'BEVEL')
_m.width = 0.312
_m.width_pct = 0.312
_m.segments = 2
_m.limit_method = 'NONE'
_m.spread = 0.0
ob_cube_016.location = (-0.1403, 11.69, 13.56)
ob_cube_016.rotation_euler = (0.0, -0.0, 0.1421)
ob_cube_016.scale = (0.9752, 1.075, 2.129)
ob_cube_016.lock_rotations_4d = False
ob_cube_016.empty_display_type = 'ARROWS'
ob_cube_016.lineart.crease_threshold = 0.0
_m = ob_cube_016.modifiers.new('Bevel', 'BEVEL')
_m.width = 0.312
_m.width_pct = 0.312
_m.segments = 2
_m.limit_method = 'NONE'
_m.spread = 0.0
ob_cube_017.location = (0.0, -3.02, 15.5)
ob_cube_017.rotation_euler = (-0.2468, 1.664, 0.01641)
ob_cube_017.scale = (0.9981, 1.897, 0.9981)
ob_cube_017.lock_rotations_4d = False
ob_cube_017.empty_display_type = 'ARROWS'
ob_cube_017.lineart.crease_threshold = 0.0
_m = ob_cube_017.modifiers.new('Bevel', 'BEVEL')
_m.width = 0.312
_m.width_pct = 0.312
_m.segments = 2
_m.limit_method = 'NONE'
_m.spread = 0.0
ob_cube_018.location = (0.0, 0.6889, 15.5)
ob_cube_018.rotation_euler = (2.997, 1.409, 3.111)
ob_cube_018.scale = (0.9274, 1.763, 0.9274)
ob_cube_018.lock_rotations_4d = False
ob_cube_018.empty_display_type = 'ARROWS'
ob_cube_018.lineart.crease_threshold = 0.0
_m = ob_cube_018.modifiers.new('Bevel', 'BEVEL')
_m.width = 0.312
_m.width_pct = 0.312
_m.segments = 2
_m.limit_method = 'NONE'
_m.spread = 0.0
ob_cube_019.location = (0.0, 4.184, 15.5)
ob_cube_019.rotation_euler = (3.066, 3.117, 3.163)
ob_cube_019.scale = (0.9274, 1.763, 0.9274)
ob_cube_019.lock_rotations_4d = False
ob_cube_019.empty_display_type = 'ARROWS'
ob_cube_019.lineart.crease_threshold = 0.0
_m = ob_cube_019.modifiers.new('Bevel', 'BEVEL')
_m.width = 0.312
_m.width_pct = 0.312
_m.segments = 2
_m.limit_method = 'NONE'
_m.spread = 0.0
ob_cube_020.location = (0.0, 8.313, 15.5)
ob_cube_020.rotation_euler = (3.066, 3.117, 3.17)
ob_cube_020.scale = (1.098, 2.687, 0.6943)
ob_cube_020.lock_rotations_4d = False
ob_cube_020.empty_display_type = 'ARROWS'
ob_cube_020.lineart.crease_threshold = 0.0
_m = ob_cube_020.modifiers.new('Bevel', 'BEVEL')
_m.width = 0.312
_m.width_pct = 0.312
_m.segments = 2
_m.limit_method = 'NONE'
_m.spread = 0.0

# ---- collection membership
col_collection_1.objects.link(ob_cube)
col_collection_1.objects.link(ob_lamp)
col_collection_1.objects.link(ob_camera)
col_collection_1.objects.link(ob_cube_001)
col_collection_1.objects.link(ob_cube_002)
col_collection_1.objects.link(ob_cube_003)
col_collection_1.objects.link(ob_cube_004)
col_collection_1.objects.link(ob_cube_005)
col_collection_1.objects.link(ob_cube_006)
col_collection_1.objects.link(ob_cube_007)
col_collection_1.objects.link(ob_cube_008)
col_collection_1.objects.link(ob_cube_009)
col_collection_1.objects.link(ob_cube_010)
col_collection_1.objects.link(ob_cube_011)
col_collection_1.objects.link(ob_cube_012)
col_collection_1.objects.link(ob_cube_013)
col_collection_1.objects.link(ob_cube_014)
col_collection_1.objects.link(ob_cube_015)
col_collection_1.objects.link(ob_cube_016)
col_collection_1.objects.link(ob_cube_017)
col_collection_1.objects.link(ob_cube_018)
col_collection_1.objects.link(ob_cube_019)
col_collection_1.objects.link(ob_cube_020)

# ---- scene / render settings (as saved in the file)
scene.camera = ob_camera
scene.frame_start = 1; scene.frame_end = 250; scene.frame_set(1)
scene.render.engine = 'BLENDER_EEVEE_NEXT'
scene.render.resolution_percentage = 50
scene.render.dither_intensity = 0.0
scene.cycles.use_denoising = False
scene.cycles.samples = 10
scene.cycles.sampling_pattern = 'TABULATED_SOBOL'
scene.cycles.light_sampling_threshold = 0.0
scene.cycles.use_adaptive_sampling = False
scene.cycles.use_light_tree = False
scene.cycles.blur_glossy = 0.0
scene.cycles.pixel_filter_type = 'GAUSSIAN'
scene.cycles.sample_clamp_indirect = 0.0
scene.view_settings.view_transform = 'Standard'
bpy.context.view_layer.update()
